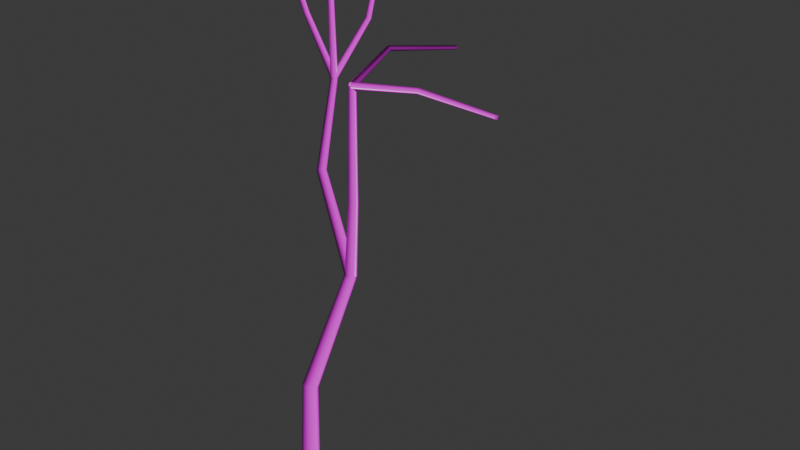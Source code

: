 # Source: generated_tree3d_bendy_wleavesTest8.blend  (saved by Blender 4.2.66; exported with 4.5.12 LTS)
import bpy
from mathutils import Matrix  # noqa: F401  (used for matrix-valued properties, if any)

bpy.ops.wm.read_factory_settings(use_empty=True)
scene = bpy.context.scene
scene.name = 'Scene'

# ---- collections
col_collection = bpy.data.collections.new('Collection'); scene.collection.children.link(col_collection)

# ---- images (referenced by path relative to the original .blend; pixels are not part of the script)
import os
ASSET_DIR = os.environ.get("B2B_ASSET_DIR", "")  # directory of the original .blend (textures are referenced by path, not embedded)
HERE = os.path.dirname(os.path.abspath(__file__))  # packed textures are extracted next to this script under _unpacked/

def load_image(name, relpath, width, height, colorspace="sRGB"):
    """Load a texture the original file referenced (path relative to the .blend, or extracted next to this script)."""
    p = next((c for c in (os.path.join(HERE, relpath), os.path.join(ASSET_DIR, relpath)) if relpath and os.path.exists(c)), "")
    if p:
        img = bpy.data.images.load(p, check_existing=True)
        img.name = name
    else:  # same state as the original file: an image datablock whose file is absent (Cycles renders it pink)
        img = bpy.data.images.new(name, width, height)
        img.source = "FILE"
        img.filepath = "//" + (relpath or name)
    img.colorspace_settings.name = colorspace
    return img
img_bark_willow_02_diff_4k_jpg = load_image('bark_willow_02_diff_4k.jpg', 'bark_willow_02_diff_4k.jpg', 1024, 1024, 'sRGB')
img_bark_willow_02_rough_4k_exr = load_image('bark_willow_02_rough_4k.exr', 'bark_willow_02_rough_4k.exr', 1024, 1024, 'Linear Rec.709')
img_bark_willow_02_nor_gl_4k_exr = load_image('bark_willow_02_nor_gl_4k.exr', 'bark_willow_02_nor_gl_4k.exr', 1024, 1024, 'Linear Rec.709')
img_bark_willow_02_disp_4k_png = load_image('bark_willow_02_disp_4k.png', 'bark_willow_02_disp_4k.png', 1024, 1024, 'sRGB')

# ---- materials (node trees are filled in below, after node groups)
mat_barkmaterial = bpy.data.materials.new('BarkMaterial')

# ---- material node trees
mat_barkmaterial.use_nodes = True; mat_barkmaterial.node_tree.nodes.clear()
_N = mat_barkmaterial.node_tree.nodes; _L = mat_barkmaterial.node_tree.links
n0 = _N.new('ShaderNodeBsdfPrincipled'); n0.name = 'Principled BSDF'; n0.location = (10, 300)
n1 = _N.new('ShaderNodeOutputMaterial'); n1.name = 'Material Output'; n1.location = (300, 300)
n2 = _N.new('ShaderNodeTexImage'); n2.name = 'Image Texture'; n2.location = (0, 0)
n2.image = img_bark_willow_02_diff_4k_jpg
n3 = _N.new('ShaderNodeTexImage'); n3.name = 'Image Texture.001'; n3.location = (0, 0)
n3.image = img_bark_willow_02_rough_4k_exr
n4 = _N.new('ShaderNodeTexImage'); n4.name = 'Image Texture.002'; n4.location = (0, 0)
n4.image = img_bark_willow_02_nor_gl_4k_exr
n5 = _N.new('ShaderNodeTexImage'); n5.name = 'Image Texture.003'; n5.location = (0, 0)
n5.image = img_bark_willow_02_disp_4k_png
n6 = _N.new('ShaderNodeNormalMap'); n6.name = 'Normal Map'; n6.location = (0, 0)
n7 = _N.new('ShaderNodeDisplacement'); n7.name = 'Displacement'; n7.location = (0, 0)
n7.inputs[2].default_value = 1.0
_L.new(n0.outputs[0], n1.inputs[0])
_L.new(n2.outputs[0], n0.inputs[0])
_L.new(n3.outputs[0], n0.inputs[2])
_L.new(n4.outputs[0], n6.inputs[1])
_L.new(n6.outputs[0], n0.inputs[5])
_L.new(n5.outputs[0], n7.inputs[0])
_L.new(n7.outputs[0], n1.inputs[2])
n1.is_active_output = True

# ---- world
world_world = bpy.data.worlds.new('World'); scene.world = world_world
world_world.use_nodes = True; world_world.node_tree.nodes.clear()
_N = world_world.node_tree.nodes; _L = world_world.node_tree.links
n0 = _N.new('ShaderNodeOutputWorld'); n0.name = 'World Output'; n0.location = (300, 300)
n1 = _N.new('ShaderNodeBackground'); n1.name = 'Background'; n1.location = (10, 300)
n1.inputs[0].default_value = (0.05088, 0.05088, 0.05088, 1.0)
_L.new(n1.outputs[0], n0.inputs[0])
n0.is_active_output = True
world_world.color = (0.05088, 0.05088, 0.05088)
world_world.sun_shadow_jitter_overblur = 0.0

# ---- meshes
me_treecurve = bpy.data.meshes.new('TreeCurve')
me_treecurve.from_pydata([(-0.0262, 2.229, 4.086), (-0.02004, 2.229, 4.093), (-0.01137, 2.229, 4.097), (-0.001906, 2.227, 4.097), (0.00647, 2.224, 4.093), (0.0121, 2.222, 4.086), (0.01388, 2.22, 4.077), (0.01144, 2.218, 4.067), (0.005282, 2.218, 4.06), (-0.003387, 2.219, 4.056), (-0.01285, 2.22, 4.056), (-0.02122, 2.223, 4.06), (-0.02686, 2.225, 4.067), (-0.02863, 2.227, 4.077), (-0.0309, 0.7202, 4.119), (-0.02061, 0.7201, 4.132), (-0.006236, 0.722, 4.139), (0.00937, 0.7256, 4.139), (0.02312, 0.7302, 4.132), (0.03229, 0.7349, 4.119), (0.03507, 0.7387, 4.104), (0.0309, 0.7409, 4.089), (0.02061, 0.741, 4.077), (0.006236, 0.7391, 4.07), (-0.00937, 0.7355, 4.07), (-0.02312, 0.7309, 4.077), (-0.03229, 0.7262, 4.089), (-0.03507, 0.7224, 4.104), (1.491, 0.8088, 4.178), (1.492, 0.8028, 4.185), (1.492, 0.7941, 4.189), (1.492, 0.7845, 4.189), (1.491, 0.7758, 4.185), (1.491, 0.7699, 4.178), (1.491, 0.7678, 4.168), (1.49, 0.77, 4.159), (1.49, 0.776, 4.151), (1.49, 0.7847, 4.147), (1.49, 0.7943, 4.147), (1.49, 0.8029, 4.151), (1.491, 0.8089, 4.159), (1.491, 0.811, 4.168), (-0.005051, 0.7627, 4.12), (-0.005843, 0.7526, 4.132), (-0.005477, 0.7381, 4.139), (-0.004027, 0.7221, 4.139), (-0.00178, 0.7078, 4.132), (0.0008207, 0.698, 4.12), (0.003258, 0.6947, 4.104), (0.005051, 0.6984, 4.089), (0.005843, 0.7085, 4.076), (0.005477, 0.723, 4.069), (0.004027, 0.739, 4.069), (0.00178, 0.7532, 4.076), (-0.0008207, 0.763, 4.089), (-0.003258, 0.7664, 4.104), (-0.0332, 0.7166, 4.104), (-0.02388, 0.7036, 4.105), (-0.00982, 0.6959, 4.105), (0.00618, 0.6951, 4.105), (0.02096, 0.7013, 4.105), (0.03158, 0.7133, 4.105), (0.03595, 0.7287, 4.104), (0.0332, 0.7445, 4.104), (0.02388, 0.7575, 4.104), (0.00982, 0.7652, 4.104), (-0.00618, 0.766, 4.103), (-0.02096, 0.7598, 4.104), (-0.03158, 0.7478, 4.104), (-0.03595, 0.7324, 4.104), (-0.05533, 0.6339, 2.241), (-0.03979, 0.6122, 2.242), (-0.01637, 0.5994, 2.243), (0.0103, 0.598, 2.243), (0.03493, 0.6083, 2.242), (0.05264, 0.6282, 2.241), (0.05992, 0.6539, 2.239), (0.05533, 0.6801, 2.237), (0.03979, 0.7018, 2.236), (0.01637, 0.7146, 2.235), (-0.0103, 0.716, 2.235), (-0.03493, 0.7057, 2.236), (-0.05264, 0.6857, 2.237), (-0.05992, 0.6601, 2.239), (-0.8075, 1.226, 5.408), (-0.816, 1.23, 5.404), (-0.8252, 1.228, 5.402), (-0.8331, 1.223, 5.4), (-0.8383, 1.215, 5.399), (-0.8396, 1.206, 5.4), (-0.837, 1.197, 5.402), (-0.8308, 1.19, 5.405), (-0.8223, 1.187, 5.408), (-0.8132, 1.188, 5.411), (-0.8052, 1.193, 5.413), (-0.8001, 1.201, 5.414), (-0.7987, 1.211, 5.413), (-0.8013, 1.22, 5.411), (-0.5982, 1.189, 3.928), (-0.6133, 1.195, 3.929), (-0.6292, 1.193, 3.93), (-0.6429, 1.185, 3.93), (-0.6516, 1.171, 3.929), (-0.6535, 1.155, 3.928), (-0.6484, 1.14, 3.927), (-0.6373, 1.129, 3.926), (-0.6222, 1.123, 3.926), (-0.6063, 1.125, 3.925), (-0.5926, 1.133, 3.925), (-0.5839, 1.147, 3.926), (-0.5819, 1.162, 3.926), (-0.587, 1.178, 3.927), (-0.911, 0.7998, 5.342), (-0.9042, 0.8062, 5.344), (-0.9011, 0.8147, 5.347), (-0.9022, 0.8236, 5.351), (-0.9073, 0.8311, 5.354), (-0.9155, 0.8358, 5.356), (-0.925, 0.8367, 5.357), (-0.9341, 0.8336, 5.356), (-0.9409, 0.8272, 5.353), (-0.944, 0.8187, 5.35), (-0.9429, 0.8098, 5.346), (-0.9377, 0.8023, 5.343), (-0.9296, 0.7976, 5.341), (-0.92, 0.7967, 5.341), (-0.6036, 1.127, 3.935), (-0.593, 1.137, 3.942), (-0.5873, 1.151, 3.945), (-0.5876, 1.167, 3.945), (-0.5938, 1.182, 3.942), (-0.6049, 1.192, 3.935), (-0.6184, 1.195, 3.927), (-0.6318, 1.191, 3.92), (-0.6425, 1.181, 3.913), (-0.6482, 1.166, 3.91), (-0.6479, 1.15, 3.91), (-0.6416, 1.136, 3.913), (-0.6306, 1.126, 3.92), (-0.6171, 1.123, 3.927), (-0.5272, 1.798, 5.27), (-0.5266, 1.79, 5.274), (-0.5219, 1.783, 5.278), (-0.5141, 1.778, 5.281), (-0.5046, 1.777, 5.283), (-0.4955, 1.78, 5.282), (-0.4884, 1.786, 5.28), (-0.4848, 1.794, 5.277), (-0.4854, 1.803, 5.273), (-0.4901, 1.81, 5.269), (-0.4979, 1.815, 5.265), (-0.5074, 1.816, 5.264), (-0.5165, 1.813, 5.264), (-0.5236, 1.807, 5.266), (-0.6513, 1.169, 3.935), (-0.6504, 1.154, 3.942), (-0.643, 1.141, 3.946), (-0.6305, 1.131, 3.946), (-0.6156, 1.126, 3.942), (-0.6011, 1.128, 3.935), (-0.5899, 1.136, 3.927), (-0.5842, 1.149, 3.919), (-0.5851, 1.163, 3.913), (-0.5925, 1.177, 3.909), (-0.6049, 1.187, 3.909), (-0.6199, 1.192, 3.913), (-0.6344, 1.19, 3.919), (-0.6456, 1.182, 3.927), (-0.6153, 1.127, 3.944), (-0.6003, 1.133, 3.945), (-0.5887, 1.144, 3.942), (-0.5829, 1.157, 3.936), (-0.584, 1.171, 3.929), (-0.5918, 1.183, 3.921), (-0.6047, 1.19, 3.914), (-0.6202, 1.19, 3.91), (-0.6352, 1.185, 3.91), (-0.6468, 1.174, 3.913), (-0.6526, 1.16, 3.918), (-0.6514, 1.146, 3.926), (-0.6437, 1.135, 3.934), (-0.6308, 1.128, 3.94), (0.01023, 0.599, 2.25), (0.03237, 0.6108, 2.259), (0.04809, 0.6318, 2.264), (0.05429, 0.6578, 2.264), (0.04974, 0.6836, 2.259), (0.03534, 0.7041, 2.25), (0.01393, 0.7154, 2.239), (-0.01023, 0.715, 2.228), (-0.03237, 0.7032, 2.218), (-0.04809, 0.6822, 2.213), (-0.05429, 0.6562, 2.213), (-0.04974, 0.6304, 2.218), (-0.03534, 0.6099, 2.228), (-0.01393, 0.5986, 2.239), (-0.02855, 0.6096, 2.262), (-0.003093, 0.6015, 2.262), (0.02297, 0.6045, 2.257), (0.04449, 0.6178, 2.248), (0.05719, 0.6389, 2.238), (0.05857, 0.6636, 2.228), (0.04835, 0.6869, 2.22), (0.02855, 0.7044, 2.216), (0.003093, 0.7124, 2.216), (-0.02297, 0.7095, 2.221), (-0.04449, 0.6962, 2.23), (-0.05719, 0.6751, 2.24), (-0.05857, 0.6504, 2.25), (-0.04835, 0.627, 2.258), (-0.04756, -0.0874, 0.009988), (-0.005141, -0.09823, 0.018), (0.03829, -0.08961, 0.02244), (0.07414, -0.06324, 0.02244), (0.09531, -0.02434, 0.018), (0.0976, 0.01938, 0.009988), (0.08055, 0.05926, -6.403e-09), (0.04756, 0.0874, -0.009988), (0.005141, 0.09823, -0.018), (-0.03829, 0.08961, -0.02244), (-0.07414, 0.06324, -0.02244), (-0.09531, 0.02434, -0.018), (-0.0976, -0.01938, -0.009988), (-0.08055, -0.05926, 1.455e-09), (-0.04756, -0.0874, 0.009988), (-0.005141, -0.09823, 0.018), (0.03829, -0.08961, 0.02244), (0.07414, -0.06324, 0.02244), (0.09531, -0.02434, 0.018), (0.0976, 0.01938, 0.009988), (0.08055, 0.05926, -6.403e-09), (0.04756, 0.0874, -0.009988), (0.005141, 0.09823, -0.018), (-0.03829, 0.08961, -0.02244), (-0.07414, 0.06324, -0.02244), (-0.09531, 0.02434, -0.018), (-0.0976, -0.01938, -0.009988), (-0.08055, -0.05926, 1.455e-09), (-0.1994, 0.1511, 1.165), (-0.1652, 0.1416, 1.168), (-0.1301, 0.1472, 1.166), (-0.101, 0.167, 1.16), (-0.08373, 0.1968, 1.152), (-0.08164, 0.2309, 1.142), (-0.09518, 0.2625, 1.132), (-0.1217, 0.2854, 1.126), (-0.1559, 0.2949, 1.123), (-0.191, 0.2892, 1.125), (-0.2201, 0.2695, 1.13), (-0.2374, 0.2397, 1.139), (-0.2394, 0.2056, 1.149), (-0.2259, 0.174, 1.158), (-0.02855, 0.6096, 2.262), (-0.003093, 0.6015, 2.262), (0.02297, 0.6045, 2.257), (0.04449, 0.6178, 2.248), (0.05719, 0.6389, 2.238), (0.05857, 0.6636, 2.228), (0.04835, 0.6869, 2.22), (0.02855, 0.7044, 2.216), (0.003093, 0.7124, 2.216), (-0.02297, 0.7095, 2.221), (-0.04449, 0.6962, 2.23), (-0.05719, 0.6751, 2.24), (-0.05857, 0.6504, 2.25), (-0.04835, 0.627, 2.258), (0.01023, 0.599, 2.25), (0.03237, 0.6108, 2.259), (0.04809, 0.6318, 2.264), (0.05429, 0.6578, 2.264), (0.04974, 0.6836, 2.259), (0.03534, 0.7041, 2.25), (0.01393, 0.7154, 2.239), (-0.01023, 0.715, 2.228), (-0.03237, 0.7032, 2.218), (-0.04809, 0.6822, 2.213), (-0.05429, 0.6562, 2.213), (-0.04974, 0.6304, 2.218), (-0.03534, 0.6099, 2.228), (-0.01393, 0.5986, 2.239), (-0.4309, 0.7162, 3.18), (-0.4118, 0.725, 3.184), (-0.3976, 0.7409, 3.184), (-0.391, 0.7608, 3.18), (-0.3934, 0.7809, 3.173), (-0.4042, 0.7969, 3.164), (-0.4214, 0.806, 3.155), (-0.4415, 0.8061, 3.148), (-0.4606, 0.7973, 3.144), (-0.4748, 0.7814, 3.144), (-0.4814, 0.7614, 3.147), (-0.479, 0.7414, 3.155), (-0.4681, 0.7253, 3.163), (-0.451, 0.7163, 3.172), (-0.6153, 1.127, 3.944), (-0.6003, 1.133, 3.945), (-0.5887, 1.144, 3.942), (-0.5829, 1.157, 3.936), (-0.584, 1.171, 3.929), (-0.5918, 1.183, 3.921), (-0.6047, 1.19, 3.914), (-0.6202, 1.19, 3.91), (-0.6352, 1.185, 3.91), (-0.6468, 1.174, 3.913), (-0.6526, 1.16, 3.918), (-0.6514, 1.146, 3.926), (-0.6437, 1.135, 3.934), (-0.6308, 1.128, 3.94), (-0.6513, 1.169, 3.935), (-0.6504, 1.154, 3.942), (-0.643, 1.141, 3.946), (-0.6305, 1.131, 3.946), (-0.6156, 1.126, 3.942), (-0.6011, 1.128, 3.935), (-0.5899, 1.136, 3.927), (-0.5842, 1.149, 3.919), (-0.5851, 1.163, 3.913), (-0.5925, 1.177, 3.909), (-0.6049, 1.187, 3.909), (-0.6199, 1.192, 3.913), (-0.6344, 1.19, 3.919), (-0.6456, 1.182, 3.927), (-0.4356, 1.422, 4.478), (-0.4347, 1.41, 4.483), (-0.4285, 1.4, 4.488), (-0.4181, 1.393, 4.49), (-0.4055, 1.39, 4.489), (-0.3933, 1.393, 4.486), (-0.3838, 1.4, 4.482), (-0.3791, 1.411, 4.476), (-0.3799, 1.422, 4.471), (-0.3861, 1.433, 4.467), (-0.3966, 1.44, 4.465), (-0.4091, 1.442, 4.465), (-0.4213, 1.44, 4.468), (-0.4308, 1.432, 4.473), (-0.5272, 1.798, 5.27), (-0.5266, 1.79, 5.274), (-0.5219, 1.783, 5.278), (-0.5141, 1.778, 5.281), (-0.5046, 1.777, 5.283), (-0.4955, 1.78, 5.282), (-0.4884, 1.786, 5.28), (-0.4848, 1.794, 5.277), (-0.4854, 1.803, 5.273), (-0.4901, 1.81, 5.269), (-0.4979, 1.815, 5.265), (-0.5074, 1.816, 5.264), (-0.5165, 1.813, 5.264), (-0.5236, 1.807, 5.266), (-0.6036, 1.127, 3.935), (-0.593, 1.137, 3.942), (-0.5873, 1.151, 3.945), (-0.5876, 1.167, 3.945), (-0.5938, 1.182, 3.942), (-0.6049, 1.192, 3.935), (-0.6184, 1.195, 3.927), (-0.6318, 1.191, 3.92), (-0.6425, 1.181, 3.913), (-0.6482, 1.166, 3.91), (-0.6479, 1.15, 3.91), (-0.6416, 1.136, 3.913), (-0.6306, 1.126, 3.92), (-0.6171, 1.123, 3.927), (-0.9275, 1.128, 4.483), (-0.9186, 1.136, 4.487), (-0.9143, 1.148, 4.491), (-0.9155, 1.16, 4.493), (-0.922, 1.171, 4.493), (-0.9323, 1.179, 4.492), (-0.9446, 1.181, 4.489), (-0.9564, 1.178, 4.486), (-0.9653, 1.169, 4.481), (-0.9696, 1.158, 4.478), (-0.9684, 1.145, 4.476), (-0.962, 1.134, 4.475), (-0.9516, 1.127, 4.476), (-0.9393, 1.125, 4.479), (-0.911, 0.7998, 5.342), (-0.9042, 0.8062, 5.344), (-0.9011, 0.8147, 5.347), (-0.9022, 0.8236, 5.351), (-0.9073, 0.8311, 5.354), (-0.9155, 0.8358, 5.356), (-0.925, 0.8367, 5.357), (-0.9341, 0.8336, 5.356), (-0.9409, 0.8272, 5.353), (-0.944, 0.8187, 5.35), (-0.9429, 0.8098, 5.346), (-0.9377, 0.8023, 5.343), (-0.9296, 0.7976, 5.341), (-0.92, 0.7967, 5.341), (-0.5982, 1.189, 3.928), (-0.6133, 1.195, 3.929), (-0.6292, 1.193, 3.93), (-0.6429, 1.185, 3.93), (-0.6516, 1.171, 3.929), (-0.6535, 1.155, 3.928), (-0.6484, 1.14, 3.927), (-0.6373, 1.129, 3.926), (-0.6222, 1.123, 3.926), (-0.6063, 1.125, 3.925), (-0.5926, 1.133, 3.925), (-0.5839, 1.147, 3.926), (-0.5819, 1.162, 3.926), (-0.587, 1.178, 3.927), (-0.5744, 1.138, 4.711), (-0.5863, 1.142, 4.71), (-0.5989, 1.141, 4.708), (-0.6098, 1.134, 4.707), (-0.6167, 1.123, 4.706), (-0.6183, 1.111, 4.706), (-0.6144, 1.098, 4.707), (-0.6055, 1.089, 4.709), (-0.5936, 1.085, 4.711), (-0.581, 1.086, 4.712), (-0.5701, 1.093, 4.714), (-0.5632, 1.104, 4.714), (-0.5616, 1.116, 4.714), (-0.5655, 1.128, 4.713), (-0.8075, 1.226, 5.408), (-0.816, 1.23, 5.404), (-0.8252, 1.228, 5.402), (-0.8331, 1.223, 5.4), (-0.8383, 1.215, 5.399), (-0.8396, 1.206, 5.4), (-0.837, 1.197, 5.402), (-0.8308, 1.19, 5.405), (-0.8223, 1.187, 5.408), (-0.8132, 1.188, 5.411), (-0.8052, 1.193, 5.413), (-0.8001, 1.201, 5.414), (-0.7987, 1.211, 5.413), (-0.8013, 1.22, 5.411), (-0.05533, 0.6339, 2.241), (-0.03979, 0.6122, 2.242), (-0.01637, 0.5994, 2.243), (0.0103, 0.598, 2.243), (0.03493, 0.6083, 2.242), (0.05264, 0.6282, 2.241), (0.05992, 0.6539, 2.239), (0.05533, 0.6801, 2.237), (0.03979, 0.7018, 2.236), (0.01637, 0.7146, 2.235), (-0.0103, 0.716, 2.235), (-0.03493, 0.7057, 2.236), (-0.05264, 0.6857, 2.237), (-0.05992, 0.6601, 2.239), (-0.04157, 0.6903, 2.979), (-0.02914, 0.6729, 2.98), (-0.0104, 0.6627, 2.98), (0.01094, 0.6616, 2.98), (0.03064, 0.6698, 2.98), (0.0448, 0.6858, 2.979), (0.05063, 0.7063, 2.978), (0.04697, 0.7274, 2.977), (0.03453, 0.7447, 2.977), (0.01579, 0.755, 2.976), (-0.005542, 0.7561, 2.976), (-0.02524, 0.7478, 2.977), (-0.03941, 0.7318, 2.977), (-0.04524, 0.7113, 2.978), (-0.0332, 0.7166, 4.104), (-0.02388, 0.7036, 4.105), (-0.00982, 0.6959, 4.105), (0.00618, 0.6951, 4.105), (0.02096, 0.7013, 4.105), (0.03158, 0.7133, 4.105), (0.03595, 0.7287, 4.104), (0.0332, 0.7445, 4.104), (0.02388, 0.7575, 4.104), (0.00982, 0.7652, 4.104), (-0.00618, 0.766, 4.103), (-0.02096, 0.7598, 4.104), (-0.03158, 0.7478, 4.104), (-0.03595, 0.7324, 4.104), (-0.005051, 0.7627, 4.12), (-0.005843, 0.7526, 4.132), (-0.005477, 0.7381, 4.139), (-0.004027, 0.7221, 4.139), (-0.00178, 0.7078, 4.132), (0.0008207, 0.698, 4.12), (0.003258, 0.6947, 4.104), (0.005051, 0.6984, 4.089), (0.005843, 0.7085, 4.076), (0.005477, 0.723, 4.069), (0.004027, 0.739, 4.069), (0.00178, 0.7532, 4.076), (-0.0008207, 0.763, 4.089), (-0.003258, 0.7664, 4.104), (0.6913, 0.8194, 4.212), (0.6911, 0.8113, 4.222), (0.6914, 0.7997, 4.228), (0.6919, 0.7869, 4.228), (0.6927, 0.7754, 4.222), (0.6935, 0.7675, 4.212), (0.6942, 0.7647, 4.2), (0.6947, 0.7677, 4.187), (0.6948, 0.7757, 4.177), (0.6946, 0.7873, 4.172), (0.6941, 0.8001, 4.172), (0.6933, 0.8116, 4.177), (0.6925, 0.8195, 4.187), (0.6918, 0.8223, 4.2), (1.491, 0.8088, 4.178), (1.492, 0.8028, 4.185), (1.492, 0.7941, 4.189), (1.492, 0.7845, 4.189), (1.491, 0.7758, 4.185), (1.491, 0.7699, 4.178), (1.491, 0.7678, 4.168), (1.49, 0.77, 4.159), (1.49, 0.776, 4.151), (1.49, 0.7847, 4.147), (1.49, 0.7943, 4.147), (1.49, 0.8029, 4.151), (1.491, 0.8089, 4.159), (1.491, 0.811, 4.168), (-0.0309, 0.7202, 4.119), (-0.02061, 0.7201, 4.132), (-0.006236, 0.722, 4.139), (0.00937, 0.7256, 4.139), (0.02312, 0.7302, 4.132), (0.03229, 0.7349, 4.119), (0.03507, 0.7387, 4.104), (0.0309, 0.7409, 4.089), (0.02061, 0.741, 4.077), (0.006236, 0.7391, 4.07), (-0.00937, 0.7355, 4.07), (-0.02312, 0.7309, 4.077), (-0.03229, 0.7262, 4.089), (-0.03507, 0.7224, 4.104), (-0.1815, 1.401, 4.256), (-0.1733, 1.401, 4.266), (-0.1616, 1.402, 4.271), (-0.1488, 1.402, 4.271), (-0.1374, 1.402, 4.265), (-0.1296, 1.402, 4.255), (-0.127, 1.402, 4.242), (-0.1301, 1.402, 4.23), (-0.1383, 1.402, 4.22), (-0.15, 1.402, 4.215), (-0.1628, 1.402, 4.215), (-0.1742, 1.401, 4.221), (-0.182, 1.401, 4.231), (-0.1846, 1.401, 4.244), (-0.0262, 2.229, 4.086), (-0.02004, 2.229, 4.093), (-0.01137, 2.229, 4.097), (-0.001906, 2.227, 4.097), (0.00647, 2.224, 4.093), (0.0121, 2.222, 4.086), (0.01388, 2.22, 4.077), (0.01144, 2.218, 4.067), (0.005282, 2.218, 4.06), (-0.003387, 2.219, 4.056), (-0.01285, 2.22, 4.056), (-0.02122, 2.223, 4.06), (-0.02686, 2.225, 4.067), (-0.02863, 2.227, 4.077)], [], [(10, 8, 9), (11, 8, 10), (11, 7, 8), (12, 7, 11), (12, 6, 7), (13, 6, 12), (13, 5, 6), (0, 5, 13), (0, 4, 5), (1, 4, 0), (1, 3, 4), (2, 3, 1), (22, 24, 23), (22, 25, 24), (21, 25, 22), (21, 26, 25), (20, 26, 21), (20, 27, 26), (19, 27, 20), (19, 14, 27), (18, 14, 19), (18, 15, 14), (17, 15, 18), (17, 16, 15), (38, 36, 37), (39, 36, 38), (39, 35, 36), (40, 35, 39), (40, 34, 35), (41, 34, 40), (41, 33, 34), (28, 33, 41), (28, 32, 33), (29, 32, 28), (29, 31, 32), (30, 31, 29), (50, 52, 51), (50, 53, 52), (49, 53, 50), (49, 54, 53), (48, 54, 49), (48, 55, 54), (47, 55, 48), (47, 42, 55), (46, 42, 47), (46, 43, 42), (45, 43, 46), (45, 44, 43), (67, 65, 66), (67, 64, 65), (68, 64, 67), (68, 63, 64), (69, 63, 68), (69, 62, 63), (56, 62, 69), (56, 61, 62), (57, 61, 56), (57, 60, 61), (58, 60, 57), (58, 59, 60), (79, 81, 80), (78, 81, 79), (78, 82, 81), (77, 82, 78), (77, 83, 82), (76, 83, 77), (76, 70, 83), (75, 70, 76), (75, 71, 70), (74, 71, 75), (74, 72, 71), (73, 72, 74), (89, 87, 88), (89, 86, 87), (90, 86, 89), (90, 85, 86), (91, 85, 90), (91, 84, 85), (92, 84, 91), (92, 97, 84), (93, 97, 92), (93, 96, 97), (94, 96, 93), (94, 95, 96), (101, 103, 102), (101, 104, 103), (100, 104, 101), (100, 105, 104), (99, 105, 100), (99, 106, 105), (98, 106, 99), (98, 107, 106), (111, 107, 98), (111, 108, 107), (110, 108, 111), (110, 109, 108), (112, 124, 125), (112, 123, 124), (113, 123, 112), (113, 122, 123), (114, 122, 113), (114, 121, 122), (115, 121, 114), (115, 120, 121), (116, 120, 115), (116, 119, 120), (117, 119, 116), (117, 118, 119), (136, 138, 137), (135, 138, 136), (135, 139, 138), (134, 139, 135), (134, 126, 139), (133, 126, 134), (133, 127, 126), (132, 127, 133), (132, 128, 127), (131, 128, 132), (131, 129, 128), (130, 129, 131), (152, 150, 151), (153, 150, 152), (153, 149, 150), (140, 149, 153), (140, 148, 149), (141, 148, 140), (141, 147, 148), (142, 147, 141), (142, 146, 147), (143, 146, 142), (143, 145, 146), (144, 145, 143), (163, 165, 164), (163, 166, 165), (162, 166, 163), (162, 167, 166), (161, 167, 162), (161, 154, 167), (160, 154, 161), (160, 155, 154), (159, 155, 160), (159, 156, 155), (158, 156, 159), (158, 157, 156), (177, 175, 176), (177, 174, 175), (178, 174, 177), (178, 173, 174), (179, 173, 178), (179, 172, 173), (180, 172, 179), (180, 171, 172), (181, 171, 180), (181, 170, 171), (168, 170, 181), (168, 169, 170), (190, 192, 191), (189, 192, 190), (189, 193, 192), (188, 193, 189), (188, 194, 193), (187, 194, 188), (187, 195, 194), (186, 195, 187), (186, 182, 195), (185, 182, 186), (185, 183, 182), (184, 183, 185), (204, 202, 203), (205, 202, 204), (205, 201, 202), (206, 201, 205), (206, 200, 201), (207, 200, 206), (207, 199, 200), (208, 199, 207), (208, 198, 199), (209, 198, 208), (209, 197, 198), (196, 197, 209), (217, 219, 218), (217, 220, 219), (216, 220, 217), (216, 221, 220), (215, 221, 216), (215, 222, 221), (214, 222, 215), (214, 223, 222), (213, 223, 214), (213, 210, 223), (212, 210, 213), (212, 211, 210), (224, 238, 251, 237), (225, 239, 238, 224), (226, 240, 239, 225), (227, 241, 240, 226), (228, 242, 241, 227), (229, 243, 242, 228), (230, 244, 243, 229), (231, 245, 244, 230), (232, 246, 245, 231), (233, 247, 246, 232), (234, 248, 247, 233), (235, 249, 248, 234), (236, 250, 249, 235), (237, 251, 250, 236), (238, 252, 265, 251), (239, 253, 252, 238), (240, 254, 253, 239), (241, 255, 254, 240), (242, 256, 255, 241), (243, 257, 256, 242), (244, 258, 257, 243), (245, 259, 258, 244), (246, 260, 259, 245), (247, 261, 260, 246), (248, 262, 261, 247), (249, 263, 262, 248), (250, 264, 263, 249), (251, 265, 264, 250), (266, 280, 293, 279), (267, 281, 280, 266), (268, 282, 281, 267), (269, 283, 282, 268), (270, 284, 283, 269), (271, 285, 284, 270), (272, 286, 285, 271), (273, 287, 286, 272), (274, 288, 287, 273), (275, 289, 288, 274), (276, 290, 289, 275), (277, 291, 290, 276), (278, 292, 291, 277), (279, 293, 292, 278), (280, 294, 307, 293), (281, 295, 294, 280), (282, 296, 295, 281), (283, 297, 296, 282), (284, 298, 297, 283), (285, 299, 298, 284), (286, 300, 299, 285), (287, 301, 300, 286), (288, 302, 301, 287), (289, 303, 302, 288), (290, 304, 303, 289), (291, 305, 304, 290), (292, 306, 305, 291), (293, 307, 306, 292), (308, 322, 335, 321), (309, 323, 322, 308), (310, 324, 323, 309), (311, 325, 324, 310), (312, 326, 325, 311), (313, 327, 326, 312), (314, 328, 327, 313), (315, 329, 328, 314), (316, 330, 329, 315), (317, 331, 330, 316), (318, 332, 331, 317), (319, 333, 332, 318), (320, 334, 333, 319), (321, 335, 334, 320), (322, 336, 349, 335), (323, 337, 336, 322), (324, 338, 337, 323), (325, 339, 338, 324), (326, 340, 339, 325), (327, 341, 340, 326), (328, 342, 341, 327), (329, 343, 342, 328), (330, 344, 343, 329), (331, 345, 344, 330), (332, 346, 345, 331), (333, 347, 346, 332), (334, 348, 347, 333), (335, 349, 348, 334), (350, 364, 377, 363), (351, 365, 364, 350), (352, 366, 365, 351), (353, 367, 366, 352), (354, 368, 367, 353), (355, 369, 368, 354), (356, 370, 369, 355), (357, 371, 370, 356), (358, 372, 371, 357), (359, 373, 372, 358), (360, 374, 373, 359), (361, 375, 374, 360), (362, 376, 375, 361), (363, 377, 376, 362), (364, 378, 391, 377), (365, 379, 378, 364), (366, 380, 379, 365), (367, 381, 380, 366), (368, 382, 381, 367), (369, 383, 382, 368), (370, 384, 383, 369), (371, 385, 384, 370), (372, 386, 385, 371), (373, 387, 386, 372), (374, 388, 387, 373), (375, 389, 388, 374), (376, 390, 389, 375), (377, 391, 390, 376), (392, 406, 419, 405), (393, 407, 406, 392), (394, 408, 407, 393), (395, 409, 408, 394), (396, 410, 409, 395), (397, 411, 410, 396), (398, 412, 411, 397), (399, 413, 412, 398), (400, 414, 413, 399), (401, 415, 414, 400), (402, 416, 415, 401), (403, 417, 416, 402), (404, 418, 417, 403), (405, 419, 418, 404), (406, 420, 433, 419), (407, 421, 420, 406), (408, 422, 421, 407), (409, 423, 422, 408), (410, 424, 423, 409), (411, 425, 424, 410), (412, 426, 425, 411), (413, 427, 426, 412), (414, 428, 427, 413), (415, 429, 428, 414), (416, 430, 429, 415), (417, 431, 430, 416), (418, 432, 431, 417), (419, 433, 432, 418), (434, 448, 461, 447), (435, 449, 448, 434), (436, 450, 449, 435), (437, 451, 450, 436), (438, 452, 451, 437), (439, 453, 452, 438), (440, 454, 453, 439), (441, 455, 454, 440), (442, 456, 455, 441), (443, 457, 456, 442), (444, 458, 457, 443), (445, 459, 458, 444), (446, 460, 459, 445), (447, 461, 460, 446), (448, 462, 475, 461), (449, 463, 462, 448), (450, 464, 463, 449), (451, 465, 464, 450), (452, 466, 465, 451), (453, 467, 466, 452), (454, 468, 467, 453), (455, 469, 468, 454), (456, 470, 469, 455), (457, 471, 470, 456), (458, 472, 471, 457), (459, 473, 472, 458), (460, 474, 473, 459), (461, 475, 474, 460), (476, 490, 503, 489), (477, 491, 490, 476), (478, 492, 491, 477), (479, 493, 492, 478), (480, 494, 493, 479), (481, 495, 494, 480), (482, 496, 495, 481), (483, 497, 496, 482), (484, 498, 497, 483), (485, 499, 498, 484), (486, 500, 499, 485), (487, 501, 500, 486), (488, 502, 501, 487), (489, 503, 502, 488), (490, 504, 517, 503), (491, 505, 504, 490), (492, 506, 505, 491), (493, 507, 506, 492), (494, 508, 507, 493), (495, 509, 508, 494), (496, 510, 509, 495), (497, 511, 510, 496), (498, 512, 511, 497), (499, 513, 512, 498), (500, 514, 513, 499), (501, 515, 514, 500), (502, 516, 515, 501), (503, 517, 516, 502), (518, 532, 545, 531), (519, 533, 532, 518), (520, 534, 533, 519), (521, 535, 534, 520), (522, 536, 535, 521), (523, 537, 536, 522), (524, 538, 537, 523), (525, 539, 538, 524), (526, 540, 539, 525), (527, 541, 540, 526), (528, 542, 541, 527), (529, 543, 542, 528), (530, 544, 543, 529), (531, 545, 544, 530), (532, 546, 559, 545), (533, 547, 546, 532), (534, 548, 547, 533), (535, 549, 548, 534), (536, 550, 549, 535), (537, 551, 550, 536), (538, 552, 551, 537), (539, 553, 552, 538), (540, 554, 553, 539), (541, 555, 554, 540), (542, 556, 555, 541), (543, 557, 556, 542), (544, 558, 557, 543), (545, 559, 558, 544)])
me_treecurve.polygons.foreach_set('use_smooth', [True] * 416)
_uv = me_treecurve.uv_layers.new(name='UVMap')
_uv.uv.foreach_set('vector', [0.7692, 0.0, 0.6154, 0.0, 0.6923, 0.0, 0.8462, 0.0, 0.6154, 0.0, 0.7692, 0.0, 0.8462, 0.0, 0.5385, 0.0, 0.6154, 0.0, 0.9231, 0.0, 0.5385, 0.0, 0.8462, 0.0, 0.9231, 0.0, 0.4615, 0.0, 0.5385, 0.0, 1.0, 0.0, 0.4615, 0.0, 0.9231, 0.0, 1.0, 0.0, 0.3846, 0.0, 0.4615, 0.0, 0.0, 0.0, 0.3846, 0.0, 1.0, 0.0, 0.0, 0.0, 0.3077, 0.0, 0.3846, 0.0, 0.07692, 0.0, 0.3077, 0.0, 0.0, 0.0, 0.07692, 0.0, 0.2308, 0.0, 0.3077, 0.0, 0.1538, 0.0, 0.2308, 0.0, 0.07692, 0.0, 0.6154, 0.0, 0.7692, 0.0, 0.6923, 0.0, 0.6154, 0.0, 0.8462, 0.0, 0.7692, 0.0, 0.5385, 0.0, 0.8462, 0.0, 0.6154, 0.0, 0.5385, 0.0, 0.9231, 0.0, 0.8462, 0.0, 0.4615, 0.0, 0.9231, 0.0, 0.5385, 0.0, 0.4615, 0.0, 1.0, 0.0, 0.9231, 0.0, 0.3846, 0.0, 1.0, 0.0, 0.4615, 0.0, 0.3846, 0.0, 0.0, 0.0, 1.0, 0.0, 0.3077, 0.0, 0.0, 0.0, 0.3846, 0.0, 0.3077, 0.0, 0.07692, 0.0, 0.0, 0.0, 0.2308, 0.0, 0.07692, 0.0, 0.3077, 0.0, 0.2308, 0.0, 0.1538, 0.0, 0.07692, 0.0, 0.7692, 0.0, 0.6154, 0.0, 0.6923, 0.0, 0.8462, 0.0, 0.6154, 0.0, 0.7692, 0.0, 0.8462, 0.0, 0.5385, 0.0, 0.6154, 0.0, 0.9231, 0.0, 0.5385, 0.0, 0.8462, 0.0, 0.9231, 0.0, 0.4615, 0.0, 0.5385, 0.0, 1.0, 0.0, 0.4615, 0.0, 0.9231, 0.0, 1.0, 0.0, 0.3846, 0.0, 0.4615, 0.0, 0.0, 0.0, 0.3846, 0.0, 1.0, 0.0, 0.0, 0.0, 0.3077, 0.0, 0.3846, 0.0, 0.07692, 0.0, 0.3077, 0.0, 0.0, 0.0, 0.07692, 0.0, 0.2308, 0.0, 0.3077, 0.0, 0.1538, 0.0, 0.2308, 0.0, 0.07692, 0.0, 0.6154, 0.0, 0.7692, 0.0, 0.6923, 0.0, 0.6154, 0.0, 0.8462, 0.0, 0.7692, 0.0, 0.5385, 0.0, 0.8462, 0.0, 0.6154, 0.0, 0.5385, 0.0, 0.9231, 0.0, 0.8462, 0.0, 0.4615, 0.0, 0.9231, 0.0, 0.5385, 0.0, 0.4615, 0.0, 1.0, 0.0, 0.9231, 0.0, 0.3846, 0.0, 1.0, 0.0, 0.4615, 0.0, 0.3846, 0.0, 0.0, 0.0, 1.0, 0.0, 0.3077, 0.0, 0.0, 0.0, 0.3846, 0.0, 0.3077, 0.0, 0.07692, 0.0, 0.0, 0.0, 0.2308, 0.0, 0.07692, 0.0, 0.3077, 0.0, 0.2308, 0.0, 0.1538, 0.0, 0.07692, 0.0, 0.8462, 0.0, 0.6923, 0.0, 0.7692, 0.0, 0.8462, 0.0, 0.6154, 0.0, 0.6923, 0.0, 0.9231, 0.0, 0.6154, 0.0, 0.8462, 0.0, 0.9231, 0.0, 0.5385, 0.0, 0.6154, 0.0, 1.0, 0.0, 0.5385, 0.0, 0.9231, 0.0, 1.0, 0.0, 0.4615, 0.0, 0.5385, 0.0, 0.0, 0.0, 0.4615, 0.0, 1.0, 0.0, 0.0, 0.0, 0.3846, 0.0, 0.4615, 0.0, 0.07692, 0.0, 0.3846, 0.0, 0.0, 0.0, 0.07692, 0.0, 0.3077, 0.0, 0.3846, 0.0, 0.1538, 0.0, 0.3077, 0.0, 0.07692, 0.0, 0.1538, 0.0, 0.2308, 0.0, 0.3077, 0.0, 0.6923, 0.0, 0.8462, 0.0, 0.7692, 0.0, 0.6154, 0.0, 0.8462, 0.0, 0.6923, 0.0, 0.6154, 0.0, 0.9231, 0.0, 0.8462, 0.0, 0.5385, 0.0, 0.9231, 0.0, 0.6154, 0.0, 0.5385, 0.0, 1.0, 0.0, 0.9231, 0.0, 0.4615, 0.0, 1.0, 0.0, 0.5385, 0.0, 0.4615, 0.0, 0.0, 0.0, 1.0, 0.0, 0.3846, 0.0, 0.0, 0.0, 0.4615, 0.0, 0.3846, 0.0, 0.07692, 0.0, 0.0, 0.0, 0.3077, 0.0, 0.07692, 0.0, 0.3846, 0.0, 0.3077, 0.0, 0.1538, 0.0, 0.07692, 0.0, 0.2308, 0.0, 0.1538, 0.0, 0.3077, 0.0, 0.3846, 0.0, 0.2308, 0.0, 0.3077, 0.0, 0.3846, 0.0, 0.1538, 0.0, 0.2308, 0.0, 0.4615, 0.0, 0.1538, 0.0, 0.3846, 0.0, 0.4615, 0.0, 0.07692, 0.0, 0.1538, 0.0, 0.5385, 0.0, 0.07692, 0.0, 0.4615, 0.0, 0.5385, 0.0, 0.0, 0.0, 0.07692, 0.0, 0.6154, 0.0, 0.0, 0.0, 0.5385, 0.0, 0.6154, 0.0, 1.0, 0.0, 0.0, 0.0, 0.6923, 0.0, 1.0, 0.0, 0.6154, 0.0, 0.6923, 0.0, 0.9231, 0.0, 1.0, 0.0, 0.7692, 0.0, 0.9231, 0.0, 0.6923, 0.0, 0.7692, 0.0, 0.8462, 0.0, 0.9231, 0.0, 0.2308, 0.0, 0.3846, 0.0, 0.3077, 0.0, 0.2308, 0.0, 0.4615, 0.0, 0.3846, 0.0, 0.1538, 0.0, 0.4615, 0.0, 0.2308, 0.0, 0.1538, 0.0, 0.5385, 0.0, 0.4615, 0.0, 0.07692, 0.0, 0.5385, 0.0, 0.1538, 0.0, 0.07692, 0.0, 0.6154, 0.0, 0.5385, 0.0, 0.0, 0.0, 0.6154, 0.0, 0.07692, 0.0, 0.0, 0.0, 0.6923, 0.0, 0.6154, 0.0, 1.0, 0.0, 0.6923, 0.0, 0.0, 0.0, 1.0, 0.0, 0.7692, 0.0, 0.6923, 0.0, 0.9231, 0.0, 0.7692, 0.0, 1.0, 0.0, 0.9231, 0.0, 0.8462, 0.0, 0.7692, 0.0, 0.0, 0.0, 0.9231, 0.0, 1.0, 0.0, 0.0, 0.0, 0.8462, 0.0, 0.9231, 0.0, 0.07692, 0.0, 0.8462, 0.0, 0.0, 0.0, 0.07692, 0.0, 0.7692, 0.0, 0.8462, 0.0, 0.1538, 0.0, 0.7692, 0.0, 0.07692, 0.0, 0.1538, 0.0, 0.6923, 0.0, 0.7692, 0.0, 0.2308, 0.0, 0.6923, 0.0, 0.1538, 0.0, 0.2308, 0.0, 0.6154, 0.0, 0.6923, 0.0, 0.3077, 0.0, 0.6154, 0.0, 0.2308, 0.0, 0.3077, 0.0, 0.5385, 0.0, 0.6154, 0.0, 0.3846, 0.0, 0.5385, 0.0, 0.3077, 0.0, 0.3846, 0.0, 0.4615, 0.0, 0.5385, 0.0, 0.7692, 0.0, 0.9231, 0.0, 0.8462, 0.0, 0.6923, 0.0, 0.9231, 0.0, 0.7692, 0.0, 0.6923, 0.0, 1.0, 0.0, 0.9231, 0.0, 0.6154, 0.0, 1.0, 0.0, 0.6923, 0.0, 0.6154, 0.0, 0.0, 0.0, 1.0, 0.0, 0.5385, 0.0, 0.0, 0.0, 0.6154, 0.0, 0.5385, 0.0, 0.07692, 0.0, 0.0, 0.0, 0.4615, 0.0, 0.07692, 0.0, 0.5385, 0.0, 0.4615, 0.0, 0.1538, 0.0, 0.07692, 0.0, 0.3846, 0.0, 0.1538, 0.0, 0.4615, 0.0, 0.3846, 0.0, 0.2308, 0.0, 0.1538, 0.0, 0.3077, 0.0, 0.2308, 0.0, 0.3846, 0.0, 0.9231, 0.0, 0.7692, 0.0, 0.8462, 0.0, 1.0, 0.0, 0.7692, 0.0, 0.9231, 0.0, 1.0, 0.0, 0.6923, 0.0, 0.7692, 0.0, 0.0, 0.0, 0.6923, 0.0, 1.0, 0.0, 0.0, 0.0, 0.6154, 0.0, 0.6923, 0.0, 0.07692, 0.0, 0.6154, 0.0, 0.0, 0.0, 0.07692, 0.0, 0.5385, 0.0, 0.6154, 0.0, 0.1538, 0.0, 0.5385, 0.0, 0.07692, 0.0, 0.1538, 0.0, 0.4615, 0.0, 0.5385, 0.0, 0.2308, 0.0, 0.4615, 0.0, 0.1538, 0.0, 0.2308, 0.0, 0.3846, 0.0, 0.4615, 0.0, 0.3077, 0.0, 0.3846, 0.0, 0.2308, 0.0, 0.6923, 0.0, 0.8462, 0.0, 0.7692, 0.0, 0.6923, 0.0, 0.9231, 0.0, 0.8462, 0.0, 0.6154, 0.0, 0.9231, 0.0, 0.6923, 0.0, 0.6154, 0.0, 1.0, 0.0, 0.9231, 0.0, 0.5385, 0.0, 1.0, 0.0, 0.6154, 0.0, 0.5385, 0.0, 0.0, 0.0, 1.0, 0.0, 0.4615, 0.0, 0.0, 0.0, 0.5385, 0.0, 0.4615, 0.0, 0.07692, 0.0, 0.0, 0.0, 0.3846, 0.0, 0.07692, 0.0, 0.4615, 0.0, 0.3846, 0.0, 0.1538, 0.0, 0.07692, 0.0, 0.3077, 0.0, 0.1538, 0.0, 0.3846, 0.0, 0.3077, 0.0, 0.2308, 0.0, 0.1538, 0.0, 0.6923, 0.0, 0.5385, 0.0, 0.6154, 0.0, 0.6923, 0.0, 0.4615, 0.0, 0.5385, 0.0, 0.7692, 0.0, 0.4615, 0.0, 0.6923, 0.0, 0.7692, 0.0, 0.3846, 0.0, 0.4615, 0.0, 0.8462, 0.0, 0.3846, 0.0, 0.7692, 0.0, 0.8462, 0.0, 0.3077, 0.0, 0.3846, 0.0, 0.9231, 0.0, 0.3077, 0.0, 0.8462, 0.0, 0.9231, 0.0, 0.2308, 0.0, 0.3077, 0.0, 1.0, 0.0, 0.2308, 0.0, 0.9231, 0.0, 1.0, 0.0, 0.1538, 0.0, 0.2308, 0.0, 0.0, 0.0, 0.1538, 0.0, 1.0, 0.0, 0.0, 0.0, 0.07692, 0.0, 0.1538, 0.0, 0.6154, 0.0, 0.7692, 0.0, 0.6923, 0.0, 0.5385, 0.0, 0.7692, 0.0, 0.6154, 0.0, 0.5385, 0.0, 0.8462, 0.0, 0.7692, 0.0, 0.4615, 0.0, 0.8462, 0.0, 0.5385, 0.0, 0.4615, 0.0, 0.9231, 0.0, 0.8462, 0.0, 0.3846, 0.0, 0.9231, 0.0, 0.4615, 0.0, 0.3846, 0.0, 1.0, 0.0, 0.9231, 0.0, 0.3077, 0.0, 1.0, 0.0, 0.3846, 0.0, 0.3077, 0.0, 0.0, 0.0, 1.0, 0.0, 0.2308, 0.0, 0.0, 0.0, 0.3077, 0.0, 0.2308, 0.0, 0.07692, 0.0, 0.0, 0.0, 0.1538, 0.0, 0.07692, 0.0, 0.2308, 0.0, 0.6154, 0.0, 0.4615, 0.0, 0.5385, 0.0, 0.6923, 0.0, 0.4615, 0.0, 0.6154, 0.0, 0.6923, 0.0, 0.3846, 0.0, 0.4615, 0.0, 0.7692, 0.0, 0.3846, 0.0, 0.6923, 0.0, 0.7692, 0.0, 0.3077, 0.0, 0.3846, 0.0, 0.8462, 0.0, 0.3077, 0.0, 0.7692, 0.0, 0.8462, 0.0, 0.2308, 0.0, 0.3077, 0.0, 0.9231, 0.0, 0.2308, 0.0, 0.8462, 0.0, 0.9231, 0.0, 0.1538, 0.0, 0.2308, 0.0, 1.0, 0.0, 0.1538, 0.0, 0.9231, 0.0, 1.0, 0.0, 0.07692, 0.0, 0.1538, 0.0, 0.0, 0.0, 0.07692, 0.0, 1.0, 0.0, 0.5385, 0.0, 0.6923, 0.0, 0.6154, 0.0, 0.5385, 0.0, 0.7692, 0.0, 0.6923, 0.0, 0.4615, 0.0, 0.7692, 0.0, 0.5385, 0.0, 0.4615, 0.0, 0.8462, 0.0, 0.7692, 0.0, 0.3846, 0.0, 0.8462, 0.0, 0.4615, 0.0, 0.3846, 0.0, 0.9231, 0.0, 0.8462, 0.0, 0.3077, 0.0, 0.9231, 0.0, 0.3846, 0.0, 0.3077, 0.0, 1.0, 0.0, 0.9231, 0.0, 0.2308, 0.0, 1.0, 0.0, 0.3077, 0.0, 0.2308, 0.0, 0.0, 0.0, 1.0, 0.0, 0.1538, 0.0, 0.0, 0.0, 0.2308, 0.0, 0.1538, 0.0, 0.07692, 0.0, 0.0, 0.0, 0.0, 1.0, 0.5, 1.0, 0.5, 0.9286, 0.0, 0.9286, 0.0, 0.07143, 0.5, 0.07143, 0.5, 0.0, 0.0, 0.0, 0.0, 0.1429, 0.5, 0.1429, 0.5, 0.07143, 0.0, 0.07143, 0.0, 0.2143, 0.5, 0.2143, 0.5, 0.1429, 0.0, 0.1429, 0.0, 0.2857, 0.5, 0.2857, 0.5, 0.2143, 0.0, 0.2143, 0.0, 0.3571, 0.5, 0.3571, 0.5, 0.2857, 0.0, 0.2857, 0.0, 0.4286, 0.5, 0.4286, 0.5, 0.3571, 0.0, 0.3571, 0.0, 0.5, 0.5, 0.5, 0.5, 0.4286, 0.0, 0.4286, 0.0, 0.5714, 0.5, 0.5714, 0.5, 0.5, 0.0, 0.5, 0.0, 0.6429, 0.5, 0.6429, 0.5, 0.5714, 0.0, 0.5714, 0.0, 0.7143, 0.5, 0.7143, 0.5, 0.6429, 0.0, 0.6429, 0.0, 0.7857, 0.5, 0.7857, 0.5, 0.7143, 0.0, 0.7143, 0.0, 0.8571, 0.5, 0.8571, 0.5, 0.7857, 0.0, 0.7857, 0.0, 0.9286, 0.5, 0.9286, 0.5, 0.8571, 0.0, 0.8571, 0.5, 1.0, 1.0, 1.0, 1.0, 0.9286, 0.5, 0.9286, 0.5, 0.07143, 1.0, 0.07143, 1.0, 0.0, 0.5, 0.0, 0.5, 0.1429, 1.0, 0.1429, 1.0, 0.07143, 0.5, 0.07143, 0.5, 0.2143, 1.0, 0.2143, 1.0, 0.1429, 0.5, 0.1429, 0.5, 0.2857, 1.0, 0.2857, 1.0, 0.2143, 0.5, 0.2143, 0.5, 0.3571, 1.0, 0.3571, 1.0, 0.2857, 0.5, 0.2857, 0.5, 0.4286, 1.0, 0.4286, 1.0, 0.3571, 0.5, 0.3571, 0.5, 0.5, 1.0, 0.5, 1.0, 0.4286, 0.5, 0.4286, 0.5, 0.5714, 1.0, 0.5714, 1.0, 0.5, 0.5, 0.5, 0.5, 0.6429, 1.0, 0.6429, 1.0, 0.5714, 0.5, 0.5714, 0.5, 0.7143, 1.0, 0.7143, 1.0, 0.6429, 0.5, 0.6429, 0.5, 0.7857, 1.0, 0.7857, 1.0, 0.7143, 0.5, 0.7143, 0.5, 0.8571, 1.0, 0.8571, 1.0, 0.7857, 0.5, 0.7857, 0.5, 0.9286, 1.0, 0.9286, 1.0, 0.8571, 0.5, 0.8571, 0.0, 1.0, 0.5, 1.0, 0.5, 0.9286, 0.0, 0.9286, 0.0, 0.07143, 0.5, 0.07143, 0.5, 0.0, 0.0, 0.0, 0.0, 0.1429, 0.5, 0.1429, 0.5, 0.07143, 0.0, 0.07143, 0.0, 0.2143, 0.5, 0.2143, 0.5, 0.1429, 0.0, 0.1429, 0.0, 0.2857, 0.5, 0.2857, 0.5, 0.2143, 0.0, 0.2143, 0.0, 0.3571, 0.5, 0.3571, 0.5, 0.2857, 0.0, 0.2857, 0.0, 0.4286, 0.5, 0.4286, 0.5, 0.3571, 0.0, 0.3571, 0.0, 0.5, 0.5, 0.5, 0.5, 0.4286, 0.0, 0.4286, 0.0, 0.5714, 0.5, 0.5714, 0.5, 0.5, 0.0, 0.5, 0.0, 0.6429, 0.5, 0.6429, 0.5, 0.5714, 0.0, 0.5714, 0.0, 0.7143, 0.5, 0.7143, 0.5, 0.6429, 0.0, 0.6429, 0.0, 0.7857, 0.5, 0.7857, 0.5, 0.7143, 0.0, 0.7143, 0.0, 0.8571, 0.5, 0.8571, 0.5, 0.7857, 0.0, 0.7857, 0.0, 0.9286, 0.5, 0.9286, 0.5, 0.8571, 0.0, 0.8571, 0.5, 1.0, 1.0, 1.0, 1.0, 0.9286, 0.5, 0.9286, 0.5, 0.07143, 1.0, 0.07143, 1.0, 0.0, 0.5, 0.0, 0.5, 0.1429, 1.0, 0.1429, 1.0, 0.07143, 0.5, 0.07143, 0.5, 0.2143, 1.0, 0.2143, 1.0, 0.1429, 0.5, 0.1429, 0.5, 0.2857, 1.0, 0.2857, 1.0, 0.2143, 0.5, 0.2143, 0.5, 0.3571, 1.0, 0.3571, 1.0, 0.2857, 0.5, 0.2857, 0.5, 0.4286, 1.0, 0.4286, 1.0, 0.3571, 0.5, 0.3571, 0.5, 0.5, 1.0, 0.5, 1.0, 0.4286, 0.5, 0.4286, 0.5, 0.5714, 1.0, 0.5714, 1.0, 0.5, 0.5, 0.5, 0.5, 0.6429, 1.0, 0.6429, 1.0, 0.5714, 0.5, 0.5714, 0.5, 0.7143, 1.0, 0.7143, 1.0, 0.6429, 0.5, 0.6429, 0.5, 0.7857, 1.0, 0.7857, 1.0, 0.7143, 0.5, 0.7143, 0.5, 0.8571, 1.0, 0.8571, 1.0, 0.7857, 0.5, 0.7857, 0.5, 0.9286, 1.0, 0.9286, 1.0, 0.8571, 0.5, 0.8571, 0.0, 1.0, 0.5, 1.0, 0.5, 0.9286, 0.0, 0.9286, 0.0, 0.07143, 0.5, 0.07143, 0.5, 0.0, 0.0, 0.0, 0.0, 0.1429, 0.5, 0.1429, 0.5, 0.07143, 0.0, 0.07143, 0.0, 0.2143, 0.5, 0.2143, 0.5, 0.1429, 0.0, 0.1429, 0.0, 0.2857, 0.5, 0.2857, 0.5, 0.2143, 0.0, 0.2143, 0.0, 0.3571, 0.5, 0.3571, 0.5, 0.2857, 0.0, 0.2857, 0.0, 0.4286, 0.5, 0.4286, 0.5, 0.3571, 0.0, 0.3571, 0.0, 0.5, 0.5, 0.5, 0.5, 0.4286, 0.0, 0.4286, 0.0, 0.5714, 0.5, 0.5714, 0.5, 0.5, 0.0, 0.5, 0.0, 0.6429, 0.5, 0.6429, 0.5, 0.5714, 0.0, 0.5714, 0.0, 0.7143, 0.5, 0.7143, 0.5, 0.6429, 0.0, 0.6429, 0.0, 0.7857, 0.5, 0.7857, 0.5, 0.7143, 0.0, 0.7143, 0.0, 0.8571, 0.5, 0.8571, 0.5, 0.7857, 0.0, 0.7857, 0.0, 0.9286, 0.5, 0.9286, 0.5, 0.8571, 0.0, 0.8571, 0.5, 1.0, 1.0, 1.0, 1.0, 0.9286, 0.5, 0.9286, 0.5, 0.07143, 1.0, 0.07143, 1.0, 0.0, 0.5, 0.0, 0.5, 0.1429, 1.0, 0.1429, 1.0, 0.07143, 0.5, 0.07143, 0.5, 0.2143, 1.0, 0.2143, 1.0, 0.1429, 0.5, 0.1429, 0.5, 0.2857, 1.0, 0.2857, 1.0, 0.2143, 0.5, 0.2143, 0.5, 0.3571, 1.0, 0.3571, 1.0, 0.2857, 0.5, 0.2857, 0.5, 0.4286, 1.0, 0.4286, 1.0, 0.3571, 0.5, 0.3571, 0.5, 0.5, 1.0, 0.5, 1.0, 0.4286, 0.5, 0.4286, 0.5, 0.5714, 1.0, 0.5714, 1.0, 0.5, 0.5, 0.5, 0.5, 0.6429, 1.0, 0.6429, 1.0, 0.5714, 0.5, 0.5714, 0.5, 0.7143, 1.0, 0.7143, 1.0, 0.6429, 0.5, 0.6429, 0.5, 0.7857, 1.0, 0.7857, 1.0, 0.7143, 0.5, 0.7143, 0.5, 0.8571, 1.0, 0.8571, 1.0, 0.7857, 0.5, 0.7857, 0.5, 0.9286, 1.0, 0.9286, 1.0, 0.8571, 0.5, 0.8571, 0.0, 1.0, 0.5, 1.0, 0.5, 0.9286, 0.0, 0.9286, 0.0, 0.07143, 0.5, 0.07143, 0.5, 0.0, 0.0, 0.0, 0.0, 0.1429, 0.5, 0.1429, 0.5, 0.07143, 0.0, 0.07143, 0.0, 0.2143, 0.5, 0.2143, 0.5, 0.1429, 0.0, 0.1429, 0.0, 0.2857, 0.5, 0.2857, 0.5, 0.2143, 0.0, 0.2143, 0.0, 0.3571, 0.5, 0.3571, 0.5, 0.2857, 0.0, 0.2857, 0.0, 0.4286, 0.5, 0.4286, 0.5, 0.3571, 0.0, 0.3571, 0.0, 0.5, 0.5, 0.5, 0.5, 0.4286, 0.0, 0.4286, 0.0, 0.5714, 0.5, 0.5714, 0.5, 0.5, 0.0, 0.5, 0.0, 0.6429, 0.5, 0.6429, 0.5, 0.5714, 0.0, 0.5714, 0.0, 0.7143, 0.5, 0.7143, 0.5, 0.6429, 0.0, 0.6429, 0.0, 0.7857, 0.5, 0.7857, 0.5, 0.7143, 0.0, 0.7143, 0.0, 0.8571, 0.5, 0.8571, 0.5, 0.7857, 0.0, 0.7857, 0.0, 0.9286, 0.5, 0.9286, 0.5, 0.8571, 0.0, 0.8571, 0.5, 1.0, 1.0, 1.0, 1.0, 0.9286, 0.5, 0.9286, 0.5, 0.07143, 1.0, 0.07143, 1.0, 0.0, 0.5, 0.0, 0.5, 0.1429, 1.0, 0.1429, 1.0, 0.07143, 0.5, 0.07143, 0.5, 0.2143, 1.0, 0.2143, 1.0, 0.1429, 0.5, 0.1429, 0.5, 0.2857, 1.0, 0.2857, 1.0, 0.2143, 0.5, 0.2143, 0.5, 0.3571, 1.0, 0.3571, 1.0, 0.2857, 0.5, 0.2857, 0.5, 0.4286, 1.0, 0.4286, 1.0, 0.3571, 0.5, 0.3571, 0.5, 0.5, 1.0, 0.5, 1.0, 0.4286, 0.5, 0.4286, 0.5, 0.5714, 1.0, 0.5714, 1.0, 0.5, 0.5, 0.5, 0.5, 0.6429, 1.0, 0.6429, 1.0, 0.5714, 0.5, 0.5714, 0.5, 0.7143, 1.0, 0.7143, 1.0, 0.6429, 0.5, 0.6429, 0.5, 0.7857, 1.0, 0.7857, 1.0, 0.7143, 0.5, 0.7143, 0.5, 0.8571, 1.0, 0.8571, 1.0, 0.7857, 0.5, 0.7857, 0.5, 0.9286, 1.0, 0.9286, 1.0, 0.8571, 0.5, 0.8571, 0.0, 1.0, 0.5, 1.0, 0.5, 0.9286, 0.0, 0.9286, 0.0, 0.07143, 0.5, 0.07143, 0.5, 0.0, 0.0, 0.0, 0.0, 0.1429, 0.5, 0.1429, 0.5, 0.07143, 0.0, 0.07143, 0.0, 0.2143, 0.5, 0.2143, 0.5, 0.1429, 0.0, 0.1429, 0.0, 0.2857, 0.5, 0.2857, 0.5, 0.2143, 0.0, 0.2143, 0.0, 0.3571, 0.5, 0.3571, 0.5, 0.2857, 0.0, 0.2857, 0.0, 0.4286, 0.5, 0.4286, 0.5, 0.3571, 0.0, 0.3571, 0.0, 0.5, 0.5, 0.5, 0.5, 0.4286, 0.0, 0.4286, 0.0, 0.5714, 0.5, 0.5714, 0.5, 0.5, 0.0, 0.5, 0.0, 0.6429, 0.5, 0.6429, 0.5, 0.5714, 0.0, 0.5714, 0.0, 0.7143, 0.5, 0.7143, 0.5, 0.6429, 0.0, 0.6429, 0.0, 0.7857, 0.5, 0.7857, 0.5, 0.7143, 0.0, 0.7143, 0.0, 0.8571, 0.5, 0.8571, 0.5, 0.7857, 0.0, 0.7857, 0.0, 0.9286, 0.5, 0.9286, 0.5, 0.8571, 0.0, 0.8571, 0.5, 1.0, 1.0, 1.0, 1.0, 0.9286, 0.5, 0.9286, 0.5, 0.07143, 1.0, 0.07143, 1.0, 0.0, 0.5, 0.0, 0.5, 0.1429, 1.0, 0.1429, 1.0, 0.07143, 0.5, 0.07143, 0.5, 0.2143, 1.0, 0.2143, 1.0, 0.1429, 0.5, 0.1429, 0.5, 0.2857, 1.0, 0.2857, 1.0, 0.2143, 0.5, 0.2143, 0.5, 0.3571, 1.0, 0.3571, 1.0, 0.2857, 0.5, 0.2857, 0.5, 0.4286, 1.0, 0.4286, 1.0, 0.3571, 0.5, 0.3571, 0.5, 0.5, 1.0, 0.5, 1.0, 0.4286, 0.5, 0.4286, 0.5, 0.5714, 1.0, 0.5714, 1.0, 0.5, 0.5, 0.5, 0.5, 0.6429, 1.0, 0.6429, 1.0, 0.5714, 0.5, 0.5714, 0.5, 0.7143, 1.0, 0.7143, 1.0, 0.6429, 0.5, 0.6429, 0.5, 0.7857, 1.0, 0.7857, 1.0, 0.7143, 0.5, 0.7143, 0.5, 0.8571, 1.0, 0.8571, 1.0, 0.7857, 0.5, 0.7857, 0.5, 0.9286, 1.0, 0.9286, 1.0, 0.8571, 0.5, 0.8571, 0.0, 1.0, 0.5, 1.0, 0.5, 0.9286, 0.0, 0.9286, 0.0, 0.07143, 0.5, 0.07143, 0.5, 0.0, 0.0, 0.0, 0.0, 0.1429, 0.5, 0.1429, 0.5, 0.07143, 0.0, 0.07143, 0.0, 0.2143, 0.5, 0.2143, 0.5, 0.1429, 0.0, 0.1429, 0.0, 0.2857, 0.5, 0.2857, 0.5, 0.2143, 0.0, 0.2143, 0.0, 0.3571, 0.5, 0.3571, 0.5, 0.2857, 0.0, 0.2857, 0.0, 0.4286, 0.5, 0.4286, 0.5, 0.3571, 0.0, 0.3571, 0.0, 0.5, 0.5, 0.5, 0.5, 0.4286, 0.0, 0.4286, 0.0, 0.5714, 0.5, 0.5714, 0.5, 0.5, 0.0, 0.5, 0.0, 0.6429, 0.5, 0.6429, 0.5, 0.5714, 0.0, 0.5714, 0.0, 0.7143, 0.5, 0.7143, 0.5, 0.6429, 0.0, 0.6429, 0.0, 0.7857, 0.5, 0.7857, 0.5, 0.7143, 0.0, 0.7143, 0.0, 0.8571, 0.5, 0.8571, 0.5, 0.7857, 0.0, 0.7857, 0.0, 0.9286, 0.5, 0.9286, 0.5, 0.8571, 0.0, 0.8571, 0.5, 1.0, 1.0, 1.0, 1.0, 0.9286, 0.5, 0.9286, 0.5, 0.07143, 1.0, 0.07143, 1.0, 0.0, 0.5, 0.0, 0.5, 0.1429, 1.0, 0.1429, 1.0, 0.07143, 0.5, 0.07143, 0.5, 0.2143, 1.0, 0.2143, 1.0, 0.1429, 0.5, 0.1429, 0.5, 0.2857, 1.0, 0.2857, 1.0, 0.2143, 0.5, 0.2143, 0.5, 0.3571, 1.0, 0.3571, 1.0, 0.2857, 0.5, 0.2857, 0.5, 0.4286, 1.0, 0.4286, 1.0, 0.3571, 0.5, 0.3571, 0.5, 0.5, 1.0, 0.5, 1.0, 0.4286, 0.5, 0.4286, 0.5, 0.5714, 1.0, 0.5714, 1.0, 0.5, 0.5, 0.5, 0.5, 0.6429, 1.0, 0.6429, 1.0, 0.5714, 0.5, 0.5714, 0.5, 0.7143, 1.0, 0.7143, 1.0, 0.6429, 0.5, 0.6429, 0.5, 0.7857, 1.0, 0.7857, 1.0, 0.7143, 0.5, 0.7143, 0.5, 0.8571, 1.0, 0.8571, 1.0, 0.7857, 0.5, 0.7857, 0.5, 0.9286, 1.0, 0.9286, 1.0, 0.8571, 0.5, 0.8571, 0.0, 1.0, 0.5, 1.0, 0.5, 0.9286, 0.0, 0.9286, 0.0, 0.07143, 0.5, 0.07143, 0.5, 0.0, 0.0, 0.0, 0.0, 0.1429, 0.5, 0.1429, 0.5, 0.07143, 0.0, 0.07143, 0.0, 0.2143, 0.5, 0.2143, 0.5, 0.1429, 0.0, 0.1429, 0.0, 0.2857, 0.5, 0.2857, 0.5, 0.2143, 0.0, 0.2143, 0.0, 0.3571, 0.5, 0.3571, 0.5, 0.2857, 0.0, 0.2857, 0.0, 0.4286, 0.5, 0.4286, 0.5, 0.3571, 0.0, 0.3571, 0.0, 0.5, 0.5, 0.5, 0.5, 0.4286, 0.0, 0.4286, 0.0, 0.5714, 0.5, 0.5714, 0.5, 0.5, 0.0, 0.5, 0.0, 0.6429, 0.5, 0.6429, 0.5, 0.5714, 0.0, 0.5714, 0.0, 0.7143, 0.5, 0.7143, 0.5, 0.6429, 0.0, 0.6429, 0.0, 0.7857, 0.5, 0.7857, 0.5, 0.7143, 0.0, 0.7143, 0.0, 0.8571, 0.5, 0.8571, 0.5, 0.7857, 0.0, 0.7857, 0.0, 0.9286, 0.5, 0.9286, 0.5, 0.8571, 0.0, 0.8571, 0.5, 1.0, 1.0, 1.0, 1.0, 0.9286, 0.5, 0.9286, 0.5, 0.07143, 1.0, 0.07143, 1.0, 0.0, 0.5, 0.0, 0.5, 0.1429, 1.0, 0.1429, 1.0, 0.07143, 0.5, 0.07143, 0.5, 0.2143, 1.0, 0.2143, 1.0, 0.1429, 0.5, 0.1429, 0.5, 0.2857, 1.0, 0.2857, 1.0, 0.2143, 0.5, 0.2143, 0.5, 0.3571, 1.0, 0.3571, 1.0, 0.2857, 0.5, 0.2857, 0.5, 0.4286, 1.0, 0.4286, 1.0, 0.3571, 0.5, 0.3571, 0.5, 0.5, 1.0, 0.5, 1.0, 0.4286, 0.5, 0.4286, 0.5, 0.5714, 1.0, 0.5714, 1.0, 0.5, 0.5, 0.5, 0.5, 0.6429, 1.0, 0.6429, 1.0, 0.5714, 0.5, 0.5714, 0.5, 0.7143, 1.0, 0.7143, 1.0, 0.6429, 0.5, 0.6429, 0.5, 0.7857, 1.0, 0.7857, 1.0, 0.7143, 0.5, 0.7143, 0.5, 0.8571, 1.0, 0.8571, 1.0, 0.7857, 0.5, 0.7857, 0.5, 0.9286, 1.0, 0.9286, 1.0, 0.8571, 0.5, 0.8571, 0.0, 1.0, 0.5, 1.0, 0.5, 0.9286, 0.0, 0.9286, 0.0, 0.07143, 0.5, 0.07143, 0.5, 0.0, 0.0, 0.0, 0.0, 0.1429, 0.5, 0.1429, 0.5, 0.07143, 0.0, 0.07143, 0.0, 0.2143, 0.5, 0.2143, 0.5, 0.1429, 0.0, 0.1429, 0.0, 0.2857, 0.5, 0.2857, 0.5, 0.2143, 0.0, 0.2143, 0.0, 0.3571, 0.5, 0.3571, 0.5, 0.2857, 0.0, 0.2857, 0.0, 0.4286, 0.5, 0.4286, 0.5, 0.3571, 0.0, 0.3571, 0.0, 0.5, 0.5, 0.5, 0.5, 0.4286, 0.0, 0.4286, 0.0, 0.5714, 0.5, 0.5714, 0.5, 0.5, 0.0, 0.5, 0.0, 0.6429, 0.5, 0.6429, 0.5, 0.5714, 0.0, 0.5714, 0.0, 0.7143, 0.5, 0.7143, 0.5, 0.6429, 0.0, 0.6429, 0.0, 0.7857, 0.5, 0.7857, 0.5, 0.7143, 0.0, 0.7143, 0.0, 0.8571, 0.5, 0.8571, 0.5, 0.7857, 0.0, 0.7857, 0.0, 0.9286, 0.5, 0.9286, 0.5, 0.8571, 0.0, 0.8571, 0.5, 1.0, 1.0, 1.0, 1.0, 0.9286, 0.5, 0.9286, 0.5, 0.07143, 1.0, 0.07143, 1.0, 0.0, 0.5, 0.0, 0.5, 0.1429, 1.0, 0.1429, 1.0, 0.07143, 0.5, 0.07143, 0.5, 0.2143, 1.0, 0.2143, 1.0, 0.1429, 0.5, 0.1429, 0.5, 0.2857, 1.0, 0.2857, 1.0, 0.2143, 0.5, 0.2143, 0.5, 0.3571, 1.0, 0.3571, 1.0, 0.2857, 0.5, 0.2857, 0.5, 0.4286, 1.0, 0.4286, 1.0, 0.3571, 0.5, 0.3571, 0.5, 0.5, 1.0, 0.5, 1.0, 0.4286, 0.5, 0.4286, 0.5, 0.5714, 1.0, 0.5714, 1.0, 0.5, 0.5, 0.5, 0.5, 0.6429, 1.0, 0.6429, 1.0, 0.5714, 0.5, 0.5714, 0.5, 0.7143, 1.0, 0.7143, 1.0, 0.6429, 0.5, 0.6429, 0.5, 0.7857, 1.0, 0.7857, 1.0, 0.7143, 0.5, 0.7143, 0.5, 0.8571, 1.0, 0.8571, 1.0, 0.7857, 0.5, 0.7857, 0.5, 0.9286, 1.0, 0.9286, 1.0, 0.8571, 0.5, 0.8571])
me_treecurve.materials.append(mat_barkmaterial)
me_treecurve.auto_texspace = False
me_treecurve.update()

# ---- objects
ob_tree = bpy.data.objects.new('Tree', me_treecurve)

# ---- transforms, parenting, visibility, modifiers, constraints
ob_tree.location = (0.0, 0.0, 0.0)

# ---- collection membership
col_collection.objects.link(ob_tree)

# ---- scene / render settings (as saved in the file)
scene.frame_start = 1; scene.frame_end = 250; scene.frame_set(1)
scene.render.engine = 'BLENDER_EEVEE_NEXT'
bpy.context.view_layer.update()

# ---- added for rendering (the .blend has no active camera and no usable light): camera, sun
cam_auto = bpy.data.cameras.new('AutoCamera')
cam_auto.lens = 50.0
cam_auto.sensor_width = 36.0
cam_auto.clip_end = 1000.0
ob_auto_camera = bpy.data.objects.new('AutoCamera', cam_auto)
scene.collection.objects.link(ob_auto_camera)
ob_auto_camera.location = (6.18713, -6.04582, 7.43642)
ob_auto_camera.rotation_euler = (1.09748, -7.21219e-08, 0.694738)
scene.camera = ob_auto_camera
light_auto_sun = bpy.data.lights.new('AutoSun', 'SUN')
light_auto_sun.energy = 3.0
light_auto_sun.angle = 0.0523599
ob_auto_sun = bpy.data.objects.new('AutoSun', light_auto_sun)
scene.collection.objects.link(ob_auto_sun)
ob_auto_sun.rotation_euler = (0.872665, 0.174533, 0.523599)
bpy.context.view_layer.update()
